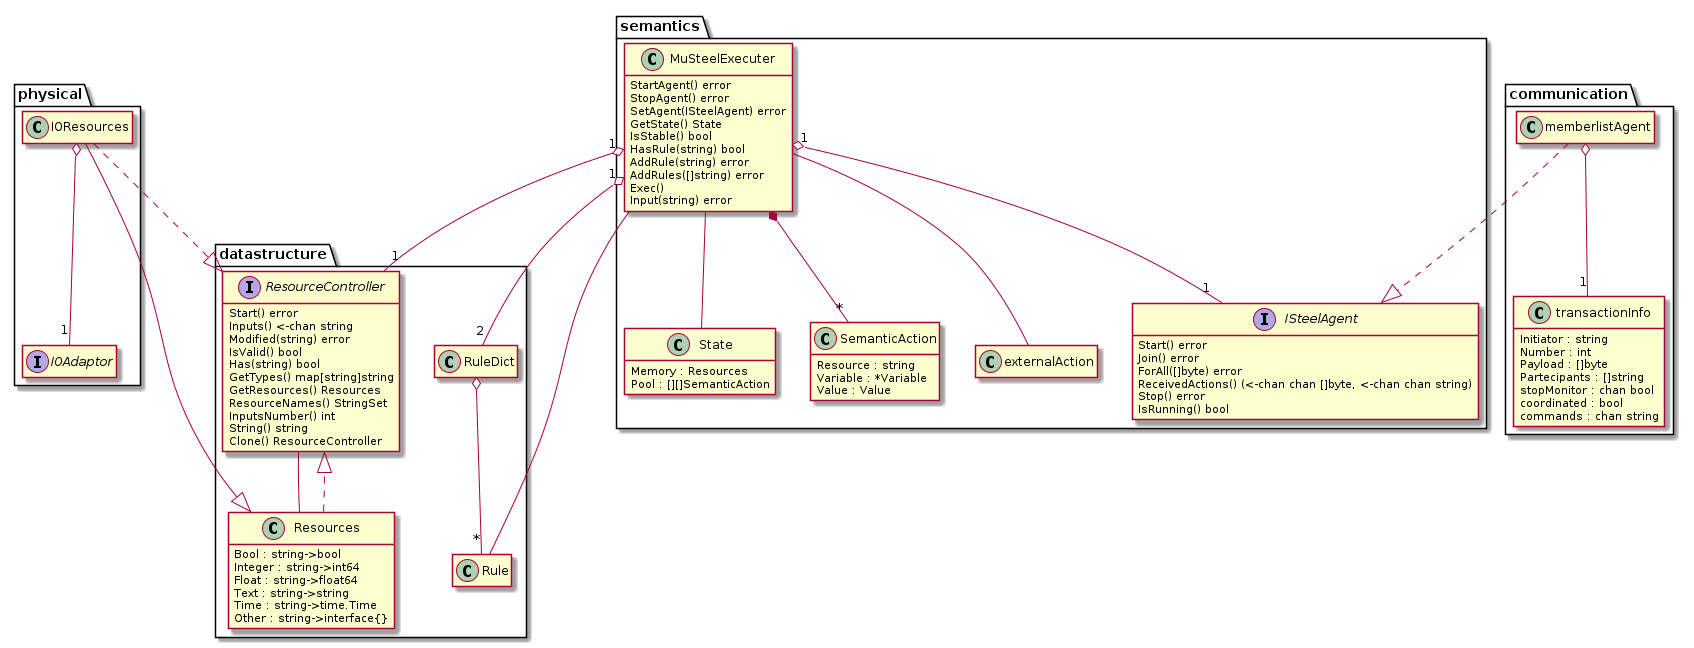

The diagram above was rendered by PlantUML. Its source (embedded in the PNG):
@startuml
hide empty members

package physical {
    class IOResources {
        adaptor : IOAdaptor
    }
    hide IOResources attributes
    interface IOAdaptor
    IOResources o-- "1" IOAdaptor
}

package datastructure {
    class Rule
    class RuleDict
    interface ResourceController {
        Start() error
	    Inputs() <-chan string
	    Modified(string) error
	    IsValid() bool
	    Has(string) bool
	    GetTypes() map[string]string
	    GetResources() Resources
	    ResourceNames() StringSet
	    InputsNumber() int
	    String() string
	    Clone() ResourceController
    }
    class Resources {
        Bool : string->bool
	    Integer : string->int64
	    Float : string->float64
	    Text : string->string
	    Time : string->time.Time
	    Other : string->interface{}
    }
    RuleDict o-- "*" Rule
    Resources ..|> ResourceController
    ResourceController -- Resources
}

package semantics {
    class State {
        Memory : Resources
	    Pool : [][]SemanticAction
    }
    class MuSteelExecuter {
        memory : ResourceController
        pool : [][]SemanticAction
        agent : ISteelAgent
        localLibrary : string->RuleDict
        globalLibrary : string->RuleDict

        StartAgent() error
        StopAgent() error
        SetAgent(ISteelAgent) error
        GetState() State
        IsStable() bool
        HasRule(string) bool
        AddRule(string) error
        AddRules([]string) error
        Exec()
        Input(string) error
    }
    hide MuSteelExecuter attributes
    interface ISteelAgent {
        Start() error
	    Join() error
	    ForAll([]byte) error
	    ReceivedActions() (<-chan chan []byte, <-chan chan string)
	    Stop() error
	    IsRunning() bool
    }
    class SemanticAction {
        Resource : string
        Variable : *Variable
        Value : Value
    }
    class externalAction

    MuSteelExecuter "1" o-- "1" ISteelAgent
    MuSteelExecuter *-- "*" SemanticAction
    MuSteelExecuter -- externalAction
    MuSteelExecuter -- State
}

package communication {
    class memberlistAgent
    class transactionInfo {
	    Initiator : string
	    Number : int
	    Payload : []byte
	    Partecipants : []string
	    stopMonitor : chan bool
	    coordinated : bool
	    commands : chan string
    }
    memberlistAgent o-- "1" transactionInfo
}

IOResources ..|> ResourceController
IOResources --|> Resources

MuSteelExecuter "1" o-- "1" ResourceController
MuSteelExecuter "1" o-- "2" RuleDict
MuSteelExecuter -- Rule

memberlistAgent ..|> ISteelAgent
@enduml